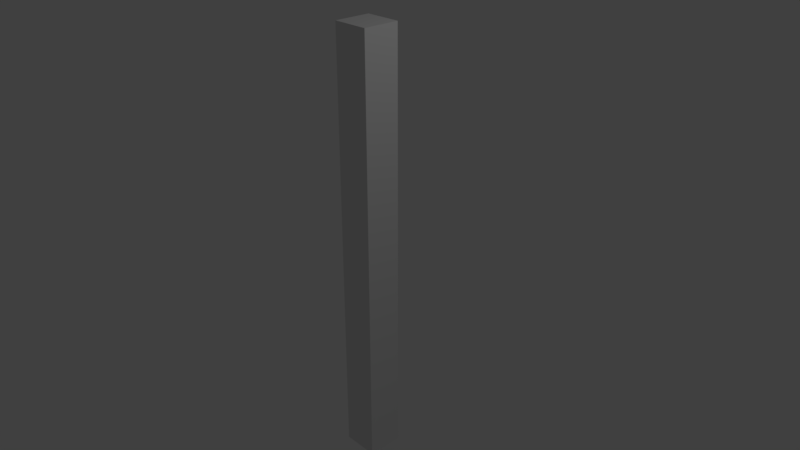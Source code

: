 # Source: post.blend  (saved by Blender 2.79.0; exported with 4.5.12 LTS)
import bpy
from mathutils import Matrix  # noqa: F401  (used for matrix-valued properties, if any)

bpy.ops.wm.read_factory_settings(use_empty=True)
scene = bpy.context.scene
scene.name = 'Scene'

# ---- collections
col_collection_1 = bpy.data.collections.new('Collection 1'); scene.collection.children.link(col_collection_1)

# ---- materials (node trees are filled in below, after node groups)
mat_material = bpy.data.materials.new('Material')
mat_material.alpha_threshold = 0.0
mat_material.use_transparent_shadow = False
mat_material.roughness = 0.5
mat_material.line_color = (0.0, 0.0, 0.0, 1.0)

# ---- material node trees

# ---- world
world_world = bpy.data.worlds.new('World'); scene.world = world_world
world_world.color = (0.05088, 0.05088, 0.05088)
world_world.use_sun_shadow = False
world_world.sun_shadow_jitter_overblur = 0.0
world_world.cycles.sampling_method = 'MANUAL'

# ---- cameras
cam_camera = bpy.data.cameras.new('Camera')
cam_camera.clip_end = 100.0
cam_camera.lens = 35.0
cam_camera.sensor_width = 32.0
cam_camera.sensor_height = 18.0
cam_camera.ortho_scale = 7.314
cam_camera.dof.focus_distance = 0.0
cam_camera.dof.aperture_fstop = 128.0

# ---- lights
light_lamp = bpy.data.lights.new('Lamp', 'POINT')
light_lamp.transmission_factor = 0.0
light_lamp.cutoff_distance = 30.0
light_lamp.energy = 100.0
light_lamp.shadow_buffer_clip_start = 1.001
light_lamp.shadow_soft_size = 0.1
light_lamp.shadow_maximum_resolution = 0.006
light_lamp.use_absolute_resolution = True

# ---- meshes
me_cube = bpy.data.meshes.new('Cube')
me_cube.from_pydata([(1.0, 1.0, -1.0), (1.0, -1.0, -1.0), (-1.0, -1.0, -1.0), (-1.0, 1.0, -1.0), (1.0, 1.0, 1.0), (1.0, -1.0, 1.0), (-1.0, -1.0, 1.0), (-1.0, 1.0, 1.0)], [], [(0, 1, 2, 3), (4, 7, 6, 5), (0, 4, 5, 1), (1, 5, 6, 2), (2, 6, 7, 3), (4, 0, 3, 7)])
me_cube.materials.append(mat_material)
me_cube.use_remesh_preserve_volume = False
me_cube.use_remesh_preserve_attributes = False
me_cube.use_mirror_vertex_groups = False
me_cube.update()

# ---- objects
ob_cube = bpy.data.objects.new('Cube', me_cube)
ob_lamp = bpy.data.objects.new('Lamp', light_lamp)
ob_camera = bpy.data.objects.new('Camera', cam_camera)

# ---- transforms, parenting, visibility, modifiers, constraints
ob_cube.location = (0.007111, 0.01582, -0.00023)
ob_cube.scale = (0.25, 0.25, 3.0)
ob_cube.lock_rotations_4d = False
ob_cube.empty_display_type = 'ARROWS'
ob_cube.lineart.crease_threshold = 0.0
ob_lamp.location = (4.076, 1.005, 5.904)
ob_lamp.rotation_euler = (0.6503, 0.05522, 1.866)
ob_lamp.lock_rotations_4d = False
ob_lamp.empty_display_type = 'ARROWS'
ob_lamp.color = (0.0, 0.0, 0.0, 0.0)
ob_lamp.lineart.crease_threshold = 0.0
ob_camera.location = (7.481, -6.508, 5.344)
ob_camera.rotation_euler = (1.109, 0.0, 0.8149)
ob_camera.lock_rotations_4d = False
ob_camera.empty_display_type = 'ARROWS'
ob_camera.color = (0.0, 0.0, 0.0, 0.0)
ob_camera.display_type = 'WIRE'
ob_camera.lineart.crease_threshold = 0.0

# ---- collection membership
col_collection_1.objects.link(ob_cube)
col_collection_1.objects.link(ob_lamp)
col_collection_1.objects.link(ob_camera)

# ---- scene / render settings (as saved in the file)
scene.camera = ob_camera
scene.frame_start = 1; scene.frame_end = 250; scene.frame_set(1)
scene.render.engine = 'BLENDER_EEVEE_NEXT'
scene.render.resolution_percentage = 50
scene.render.dither_intensity = 0.0
scene.cycles.use_denoising = False
scene.cycles.samples = 128
scene.cycles.sampling_pattern = 'TABULATED_SOBOL'
scene.cycles.use_adaptive_sampling = False
scene.cycles.use_light_tree = False
scene.cycles.blur_glossy = 0.0
scene.cycles.sample_clamp_indirect = 0.0
scene.view_settings.view_transform = 'Standard'
bpy.context.view_layer.update()
